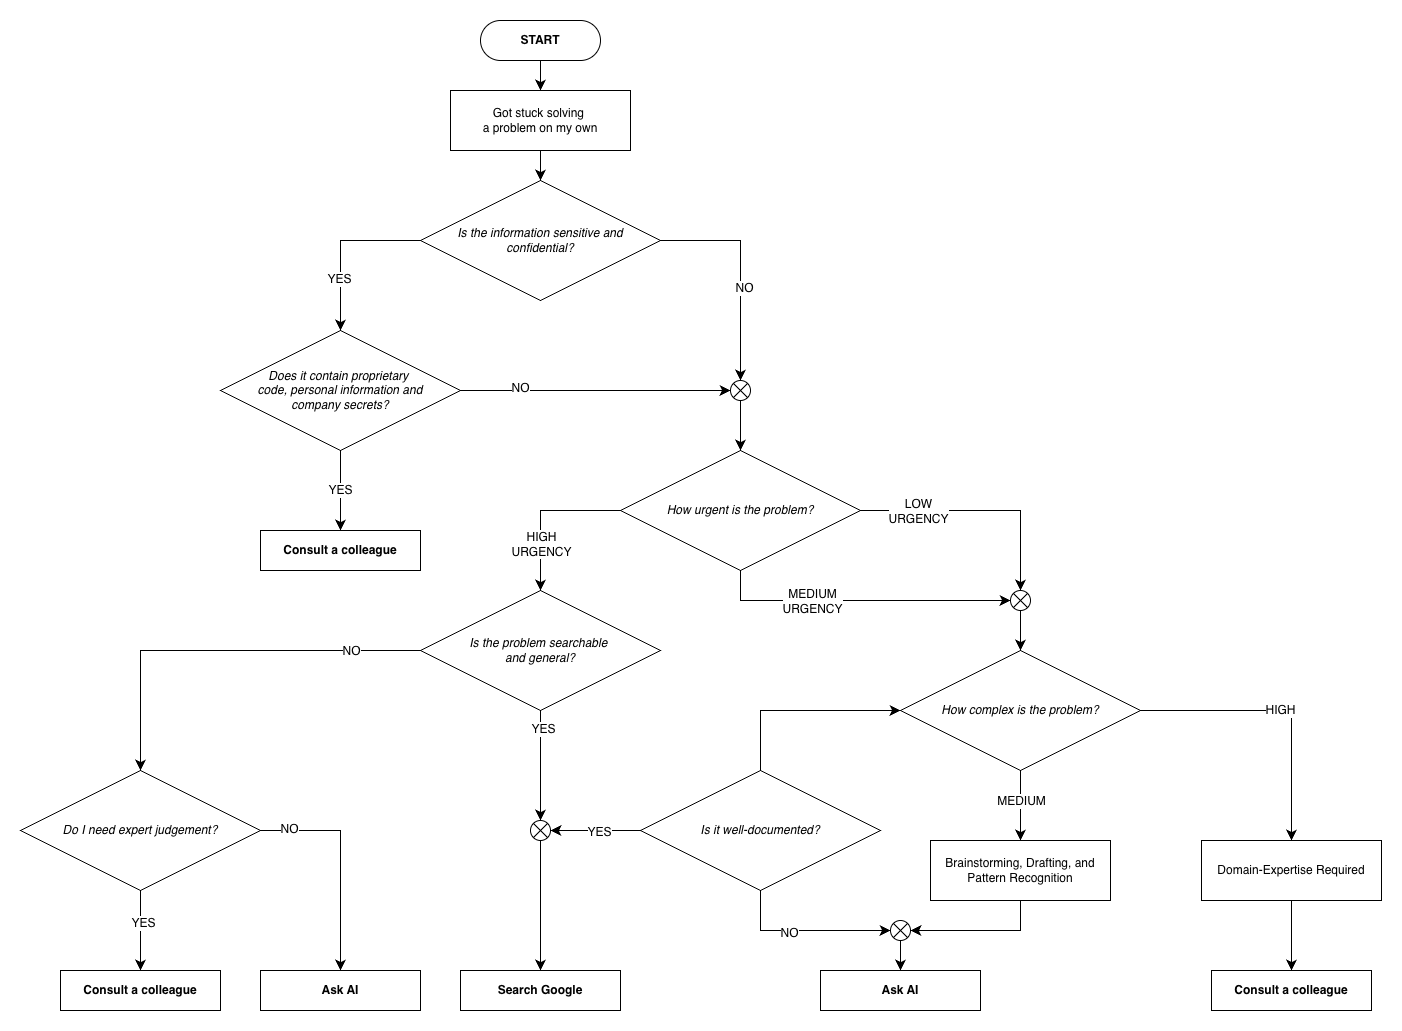

The diagram above was exported from draw.io. Its source (the exported page's mxGraphModel, read from the mxfile embedded in the PNG):
<mxGraphModel dx="2639" dy="1255" grid="1" gridSize="10" guides="1" tooltips="1" connect="1" arrows="1" fold="1" page="1" pageScale="1" pageWidth="827" pageHeight="1169" math="0" shadow="0">
  <root>
    <mxCell id="0" />
    <mxCell id="1" parent="0" />
    <mxCell id="2" connectable="0" parent="1" style="group" value="" vertex="1">
      <mxGeometry height="990" width="1361" x="-120" y="50" as="geometry" />
    </mxCell>
    <mxCell id="3" edge="1" parent="2" source="4" style="edgeStyle=orthogonalEdgeStyle;shape=connector;rounded=0;orthogonalLoop=1;jettySize=auto;html=1;exitX=0.5;exitY=1;exitDx=0;exitDy=0;entryX=0.5;entryY=0;entryDx=0;entryDy=0;strokeColor=default;align=center;verticalAlign=middle;fontFamily=Helvetica;fontSize=12;fontColor=default;labelBackgroundColor=default;startSize=8;endArrow=classic;endSize=8;" target="9">
      <mxGeometry relative="1" as="geometry" />
    </mxCell>
    <mxCell id="4" parent="2" style="rounded=1;whiteSpace=wrap;html=1;fontFamily=Helvetica;fontSize=12;fontColor=default;labelBackgroundColor=default;arcSize=50;" value="&lt;b&gt;START&lt;/b&gt;" vertex="1">
      <mxGeometry height="40" width="120" x="460" as="geometry" />
    </mxCell>
    <mxCell id="5" edge="1" parent="2" source="7" style="edgeStyle=orthogonalEdgeStyle;shape=connector;rounded=0;orthogonalLoop=1;jettySize=auto;html=1;exitX=0;exitY=0.5;exitDx=0;exitDy=0;strokeColor=default;align=center;verticalAlign=middle;fontFamily=Helvetica;fontSize=12;fontColor=default;labelBackgroundColor=default;startSize=8;endArrow=classic;endSize=8;" target="11">
      <mxGeometry relative="1" as="geometry" />
    </mxCell>
    <mxCell id="6" connectable="0" parent="5" style="edgeLabel;html=1;align=center;verticalAlign=middle;resizable=0;points=[];fontSize=12;fontFamily=Helvetica;fontColor=default;labelBackgroundColor=default;" value="YES" vertex="1">
      <mxGeometry relative="1" x="0.4" y="-2" as="geometry">
        <mxPoint as="offset" />
      </mxGeometry>
    </mxCell>
    <mxCell id="7" parent="2" style="rhombus;whiteSpace=wrap;html=1;fontFamily=Helvetica;fontSize=12;fontColor=default;labelBackgroundColor=none;fillColor=default;" value="&lt;div&gt;&lt;i&gt;Is the information&amp;nbsp;&lt;/i&gt;&lt;i style=&quot;background-color: transparent; color: light-dark(rgb(0, 0, 0), rgb(255, 255, 255));&quot;&gt;sensitive and&lt;/i&gt;&lt;/div&gt;&lt;div&gt;&lt;i&gt;confidential?&lt;/i&gt;&lt;/div&gt;" vertex="1">
      <mxGeometry height="120" width="240" x="400" y="160" as="geometry" />
    </mxCell>
    <mxCell id="8" edge="1" parent="2" source="9" style="edgeStyle=orthogonalEdgeStyle;shape=connector;rounded=0;orthogonalLoop=1;jettySize=auto;html=1;exitX=0.5;exitY=1;exitDx=0;exitDy=0;entryX=0.5;entryY=0;entryDx=0;entryDy=0;strokeColor=default;align=center;verticalAlign=middle;fontFamily=Helvetica;fontSize=12;fontColor=default;labelBackgroundColor=default;startSize=8;endArrow=classic;endSize=8;" target="7">
      <mxGeometry relative="1" as="geometry" />
    </mxCell>
    <mxCell id="9" parent="2" style="rounded=0;whiteSpace=wrap;html=1;fontFamily=Helvetica;fontSize=12;fontColor=default;labelBackgroundColor=default;" value="Got stuck solving&amp;nbsp;&lt;div&gt;a problem on my own&lt;/div&gt;" vertex="1">
      <mxGeometry height="60" width="180" x="430" y="70" as="geometry" />
    </mxCell>
    <mxCell id="10" edge="1" parent="2" source="11" style="edgeStyle=orthogonalEdgeStyle;shape=connector;rounded=0;orthogonalLoop=1;jettySize=auto;html=1;exitX=0.5;exitY=1;exitDx=0;exitDy=0;entryX=0.5;entryY=0;entryDx=0;entryDy=0;strokeColor=default;align=center;verticalAlign=middle;fontFamily=Helvetica;fontSize=12;fontColor=default;labelBackgroundColor=default;startSize=8;endArrow=classic;endSize=8;" target="21" value="YES">
      <mxGeometry relative="1" as="geometry" />
    </mxCell>
    <mxCell id="11" parent="2" style="rhombus;whiteSpace=wrap;html=1;fontFamily=Helvetica;fontSize=12;fontColor=default;labelBackgroundColor=none;fillColor=default;" value="&lt;div&gt;&lt;i&gt;Does it contain proprietary&amp;nbsp;&lt;/i&gt;&lt;/div&gt;&lt;div&gt;&lt;i&gt;code, personal information and&lt;/i&gt;&lt;/div&gt;&lt;div&gt;&lt;i&gt;company secrets?&lt;/i&gt;&lt;/div&gt;" vertex="1">
      <mxGeometry height="120" width="240" x="200" y="310" as="geometry" />
    </mxCell>
    <mxCell id="12" edge="1" parent="2" source="14" style="edgeStyle=orthogonalEdgeStyle;shape=connector;rounded=0;orthogonalLoop=1;jettySize=auto;html=1;exitX=0;exitY=0.5;exitDx=0;exitDy=0;strokeColor=default;align=center;verticalAlign=middle;fontFamily=Helvetica;fontSize=12;fontColor=default;labelBackgroundColor=default;startSize=8;endArrow=classic;endSize=8;" target="25">
      <mxGeometry relative="1" as="geometry" />
    </mxCell>
    <mxCell id="13" connectable="0" parent="12" style="edgeLabel;html=1;align=center;verticalAlign=middle;resizable=0;points=[];fontSize=12;fontFamily=Helvetica;fontColor=default;labelBackgroundColor=default;" value="HIGH&lt;div&gt;URGENCY&lt;/div&gt;" vertex="1">
      <mxGeometry relative="1" x="0.4183" y="-3" as="geometry">
        <mxPoint x="3" as="offset" />
      </mxGeometry>
    </mxCell>
    <mxCell id="14" parent="2" style="rhombus;whiteSpace=wrap;html=1;fontFamily=Helvetica;fontSize=12;fontColor=default;labelBackgroundColor=none;fillColor=default;" value="&lt;div&gt;&lt;i&gt;How urgent is the problem?&lt;/i&gt;&lt;/div&gt;" vertex="1">
      <mxGeometry height="120" width="240" x="600" y="430" as="geometry" />
    </mxCell>
    <mxCell id="15" edge="1" parent="2" source="16" style="edgeStyle=orthogonalEdgeStyle;shape=connector;rounded=0;orthogonalLoop=1;jettySize=auto;html=1;exitX=0.5;exitY=1;exitDx=0;exitDy=0;exitPerimeter=0;strokeColor=default;align=center;verticalAlign=middle;fontFamily=Helvetica;fontSize=12;fontColor=default;labelBackgroundColor=default;startSize=8;endArrow=classic;endSize=8;" target="14">
      <mxGeometry relative="1" as="geometry" />
    </mxCell>
    <mxCell id="16" parent="2" style="verticalLabelPosition=bottom;verticalAlign=top;html=1;shape=mxgraph.flowchart.or;fontFamily=Helvetica;fontSize=12;fontColor=default;labelBackgroundColor=default;" value="" vertex="1">
      <mxGeometry height="20" width="20" x="710" y="360" as="geometry" />
    </mxCell>
    <mxCell id="17" edge="1" parent="2" source="7" style="edgeStyle=orthogonalEdgeStyle;shape=connector;rounded=0;orthogonalLoop=1;jettySize=auto;html=1;exitX=1;exitY=0.5;exitDx=0;exitDy=0;entryX=0.5;entryY=0;entryDx=0;entryDy=0;entryPerimeter=0;strokeColor=default;align=center;verticalAlign=middle;fontFamily=Helvetica;fontSize=12;fontColor=default;labelBackgroundColor=default;startSize=8;endArrow=classic;endSize=8;" target="16">
      <mxGeometry relative="1" as="geometry" />
    </mxCell>
    <mxCell id="18" connectable="0" parent="17" style="edgeLabel;html=1;align=center;verticalAlign=middle;resizable=0;points=[];fontSize=12;fontFamily=Helvetica;fontColor=default;labelBackgroundColor=default;" value="NO" vertex="1">
      <mxGeometry relative="1" x="0.15" y="3" as="geometry">
        <mxPoint y="1" as="offset" />
      </mxGeometry>
    </mxCell>
    <mxCell id="19" edge="1" parent="2" source="11" style="edgeStyle=orthogonalEdgeStyle;shape=connector;rounded=0;orthogonalLoop=1;jettySize=auto;html=1;exitX=1;exitY=0.5;exitDx=0;exitDy=0;entryX=0;entryY=0.5;entryDx=0;entryDy=0;entryPerimeter=0;strokeColor=default;align=center;verticalAlign=middle;fontFamily=Helvetica;fontSize=12;fontColor=default;labelBackgroundColor=default;startSize=8;endArrow=classic;endSize=8;" target="16">
      <mxGeometry relative="1" as="geometry" />
    </mxCell>
    <mxCell id="20" connectable="0" parent="19" style="edgeLabel;html=1;align=center;verticalAlign=middle;resizable=0;points=[];fontSize=12;fontFamily=Helvetica;fontColor=default;labelBackgroundColor=default;" value="NO" vertex="1">
      <mxGeometry relative="1" x="-0.5667" y="4" as="geometry">
        <mxPoint x="1" y="1" as="offset" />
      </mxGeometry>
    </mxCell>
    <mxCell id="21" parent="2" style="rounded=0;whiteSpace=wrap;html=1;fontFamily=Helvetica;fontSize=12;fontColor=default;labelBackgroundColor=default;fontStyle=1" value="Consult a colleague" vertex="1">
      <mxGeometry height="40" width="160" x="240" y="510" as="geometry" />
    </mxCell>
    <mxCell id="22" edge="1" parent="2" source="25" style="edgeStyle=orthogonalEdgeStyle;shape=connector;rounded=0;orthogonalLoop=1;jettySize=auto;html=1;entryX=0.5;entryY=0;entryDx=0;entryDy=0;strokeColor=default;align=center;verticalAlign=middle;fontFamily=Helvetica;fontSize=12;fontColor=default;labelBackgroundColor=default;startSize=8;endArrow=classic;endSize=8;" target="30">
      <mxGeometry relative="1" as="geometry" />
    </mxCell>
    <mxCell id="23" connectable="0" parent="22" style="edgeLabel;html=1;align=center;verticalAlign=middle;resizable=0;points=[];fontSize=12;fontFamily=Helvetica;fontColor=default;labelBackgroundColor=default;" value="NO" vertex="1">
      <mxGeometry relative="1" x="-0.6501" as="geometry">
        <mxPoint as="offset" />
      </mxGeometry>
    </mxCell>
    <mxCell id="24" edge="1" parent="2" source="58" style="edgeStyle=orthogonalEdgeStyle;shape=connector;rounded=0;orthogonalLoop=1;jettySize=auto;html=1;exitX=0.5;exitY=1;exitDx=0;exitDy=0;strokeColor=default;align=center;verticalAlign=middle;fontFamily=Helvetica;fontSize=12;fontColor=default;labelBackgroundColor=default;startSize=8;endArrow=classic;endSize=8;" target="33">
      <mxGeometry relative="1" as="geometry" />
    </mxCell>
    <mxCell id="25" parent="2" style="rhombus;whiteSpace=wrap;html=1;fontFamily=Helvetica;fontSize=12;fontColor=default;labelBackgroundColor=none;fillColor=default;" value="&lt;i&gt;Is the problem searchable&amp;nbsp;&lt;/i&gt;&lt;div&gt;&lt;i&gt;and general?&lt;br&gt;&lt;/i&gt;&lt;/div&gt;" vertex="1">
      <mxGeometry height="120" width="240" x="400" y="570" as="geometry" />
    </mxCell>
    <mxCell id="26" edge="1" parent="2" source="30" style="edgeStyle=orthogonalEdgeStyle;shape=connector;rounded=0;orthogonalLoop=1;jettySize=auto;html=1;exitX=0.5;exitY=1;exitDx=0;exitDy=0;strokeColor=default;align=center;verticalAlign=middle;fontFamily=Helvetica;fontSize=12;fontColor=default;labelBackgroundColor=default;startSize=8;endArrow=classic;endSize=8;" target="31">
      <mxGeometry relative="1" as="geometry" />
    </mxCell>
    <mxCell id="27" connectable="0" parent="26" style="edgeLabel;html=1;align=center;verticalAlign=middle;resizable=0;points=[];fontSize=12;fontFamily=Helvetica;fontColor=default;labelBackgroundColor=default;" value="YES" vertex="1">
      <mxGeometry relative="1" x="-0.1988" y="2" as="geometry">
        <mxPoint as="offset" />
      </mxGeometry>
    </mxCell>
    <mxCell id="28" edge="1" parent="2" source="30" style="edgeStyle=orthogonalEdgeStyle;shape=connector;rounded=0;orthogonalLoop=1;jettySize=auto;html=1;exitX=1;exitY=0.5;exitDx=0;exitDy=0;strokeColor=default;align=center;verticalAlign=middle;fontFamily=Helvetica;fontSize=12;fontColor=default;labelBackgroundColor=default;startSize=8;endArrow=classic;endSize=8;" target="32">
      <mxGeometry relative="1" as="geometry" />
    </mxCell>
    <mxCell id="29" connectable="0" parent="28" style="edgeLabel;html=1;align=center;verticalAlign=middle;resizable=0;points=[];fontSize=12;fontFamily=Helvetica;fontColor=default;labelBackgroundColor=default;" value="NO" vertex="1">
      <mxGeometry relative="1" x="-0.7495" y="2" as="geometry">
        <mxPoint as="offset" />
      </mxGeometry>
    </mxCell>
    <mxCell id="30" parent="2" style="rhombus;whiteSpace=wrap;html=1;fontFamily=Helvetica;fontSize=12;fontColor=default;labelBackgroundColor=none;fillColor=default;" value="&lt;div&gt;&lt;i&gt;Do I need expert judgement?&lt;/i&gt;&lt;/div&gt;" vertex="1">
      <mxGeometry height="120" width="240" y="750" as="geometry" />
    </mxCell>
    <mxCell id="31" parent="2" style="rounded=0;whiteSpace=wrap;html=1;fontFamily=Helvetica;fontSize=12;fontColor=default;labelBackgroundColor=default;fontStyle=1" value="Consult a colleague" vertex="1">
      <mxGeometry height="40" width="160" x="40" y="950" as="geometry" />
    </mxCell>
    <mxCell id="32" parent="2" style="rounded=0;whiteSpace=wrap;html=1;fontFamily=Helvetica;fontSize=12;fontColor=default;labelBackgroundColor=default;fontStyle=1" value="Ask AI" vertex="1">
      <mxGeometry height="40" width="160" x="240" y="950" as="geometry" />
    </mxCell>
    <mxCell id="33" parent="2" style="rounded=0;whiteSpace=wrap;html=1;fontFamily=Helvetica;fontSize=12;fontColor=default;labelBackgroundColor=default;fontStyle=1" value="Search Google" vertex="1">
      <mxGeometry height="40" width="160" x="440" y="950" as="geometry" />
    </mxCell>
    <mxCell id="34" edge="1" parent="2" source="37" style="edgeStyle=orthogonalEdgeStyle;shape=connector;rounded=0;orthogonalLoop=1;jettySize=auto;html=1;exitX=1;exitY=0.5;exitDx=0;exitDy=0;strokeColor=default;align=center;verticalAlign=middle;fontFamily=Helvetica;fontSize=12;fontColor=default;labelBackgroundColor=default;startSize=8;endArrow=classic;endSize=8;" target="45" value="HIGH">
      <mxGeometry relative="1" as="geometry">
        <Array as="points">
          <mxPoint x="1271" y="690" />
        </Array>
      </mxGeometry>
    </mxCell>
    <mxCell id="35" edge="1" parent="2" source="37" style="edgeStyle=orthogonalEdgeStyle;shape=connector;rounded=0;orthogonalLoop=1;jettySize=auto;html=1;strokeColor=default;align=center;verticalAlign=middle;fontFamily=Helvetica;fontSize=12;fontColor=default;labelBackgroundColor=default;startSize=8;endArrow=classic;endSize=8;" target="47">
      <mxGeometry relative="1" as="geometry" />
    </mxCell>
    <mxCell id="36" connectable="0" parent="35" style="edgeLabel;html=1;align=center;verticalAlign=middle;resizable=0;points=[];fontSize=12;fontFamily=Helvetica;fontColor=default;labelBackgroundColor=default;" value="MEDIUM" vertex="1">
      <mxGeometry relative="1" x="-0.6267" y="-2" as="geometry">
        <mxPoint x="2" y="17" as="offset" />
      </mxGeometry>
    </mxCell>
    <mxCell id="37" parent="2" style="rhombus;whiteSpace=wrap;html=1;fontFamily=Helvetica;fontSize=12;fontColor=default;labelBackgroundColor=none;fillColor=default;" value="&lt;div&gt;&lt;i&gt;How complex is the problem?&lt;/i&gt;&lt;/div&gt;" vertex="1">
      <mxGeometry height="120" width="240" x="880" y="630" as="geometry" />
    </mxCell>
    <mxCell id="38" edge="1" parent="2" source="14" style="edgeStyle=orthogonalEdgeStyle;shape=connector;rounded=0;orthogonalLoop=1;jettySize=auto;html=1;exitX=1;exitY=0.5;exitDx=0;exitDy=0;strokeColor=default;align=center;verticalAlign=middle;fontFamily=Helvetica;fontSize=12;fontColor=default;labelBackgroundColor=default;startSize=8;endArrow=classic;endSize=8;" target="41" value="">
      <mxGeometry relative="1" as="geometry">
        <mxPoint x="840" y="490" as="sourcePoint" />
        <mxPoint x="1000" y="690" as="targetPoint" />
      </mxGeometry>
    </mxCell>
    <mxCell id="39" connectable="0" parent="38" style="edgeLabel;html=1;align=center;verticalAlign=middle;resizable=0;points=[];fontSize=12;fontFamily=Helvetica;fontColor=default;labelBackgroundColor=default;" value="LOW&lt;div&gt;URGENCY&lt;/div&gt;" vertex="1">
      <mxGeometry relative="1" x="-0.8102" y="3" as="geometry">
        <mxPoint x="34" y="3" as="offset" />
      </mxGeometry>
    </mxCell>
    <mxCell id="40" edge="1" parent="2" source="41" style="edgeStyle=orthogonalEdgeStyle;shape=connector;rounded=0;orthogonalLoop=1;jettySize=auto;html=1;exitX=0.5;exitY=1;exitDx=0;exitDy=0;exitPerimeter=0;entryX=0.5;entryY=0;entryDx=0;entryDy=0;strokeColor=default;align=center;verticalAlign=middle;fontFamily=Helvetica;fontSize=12;fontColor=default;labelBackgroundColor=default;startSize=8;endArrow=classic;endSize=8;" target="37">
      <mxGeometry relative="1" as="geometry" />
    </mxCell>
    <mxCell id="41" parent="2" style="verticalLabelPosition=bottom;verticalAlign=top;html=1;shape=mxgraph.flowchart.or;fontFamily=Helvetica;fontSize=12;fontColor=default;labelBackgroundColor=default;" value="" vertex="1">
      <mxGeometry height="20" width="20" x="990" y="570" as="geometry" />
    </mxCell>
    <mxCell id="42" edge="1" parent="2" source="14" style="edgeStyle=orthogonalEdgeStyle;shape=connector;rounded=0;orthogonalLoop=1;jettySize=auto;html=1;exitX=0.5;exitY=1;exitDx=0;exitDy=0;entryX=0;entryY=0.5;entryDx=0;entryDy=0;entryPerimeter=0;strokeColor=default;align=center;verticalAlign=middle;fontFamily=Helvetica;fontSize=12;fontColor=default;labelBackgroundColor=default;startSize=8;endArrow=classic;endSize=8;" target="41">
      <mxGeometry relative="1" as="geometry" />
    </mxCell>
    <mxCell id="43" connectable="0" parent="42" style="edgeLabel;html=1;align=center;verticalAlign=middle;resizable=0;points=[];fontSize=12;fontFamily=Helvetica;fontColor=default;labelBackgroundColor=default;" value="MEDIUM&lt;div&gt;URGENCY&lt;/div&gt;" vertex="1">
      <mxGeometry relative="1" x="0.2077" y="-1" as="geometry">
        <mxPoint x="-81" y="-1" as="offset" />
      </mxGeometry>
    </mxCell>
    <mxCell id="44" edge="1" parent="2" source="45" style="edgeStyle=orthogonalEdgeStyle;shape=connector;rounded=0;orthogonalLoop=1;jettySize=auto;html=1;exitX=0.5;exitY=1;exitDx=0;exitDy=0;strokeColor=default;align=center;verticalAlign=middle;fontFamily=Helvetica;fontSize=12;fontColor=default;labelBackgroundColor=default;startSize=8;endArrow=classic;endSize=8;" target="46">
      <mxGeometry relative="1" as="geometry" />
    </mxCell>
    <mxCell id="45" parent="2" style="rounded=0;whiteSpace=wrap;html=1;fontFamily=Helvetica;fontSize=12;fontColor=default;labelBackgroundColor=default;" value="Domain-Expertise Required" vertex="1">
      <mxGeometry height="60" width="180" x="1181" y="820" as="geometry" />
    </mxCell>
    <mxCell id="46" parent="2" style="rounded=0;whiteSpace=wrap;html=1;fontFamily=Helvetica;fontSize=12;fontColor=default;labelBackgroundColor=default;fontStyle=1" value="Consult a colleague" vertex="1">
      <mxGeometry height="40" width="160" x="1191" y="950" as="geometry" />
    </mxCell>
    <mxCell id="47" parent="2" style="rounded=0;whiteSpace=wrap;html=1;fontFamily=Helvetica;fontSize=12;fontColor=default;labelBackgroundColor=default;" value="Brainstorming, Drafting, and Pattern Recognition" vertex="1">
      <mxGeometry height="60" width="180" x="910" y="820" as="geometry" />
    </mxCell>
    <mxCell id="48" edge="1" parent="2" source="49" style="edgeStyle=orthogonalEdgeStyle;shape=connector;rounded=0;orthogonalLoop=1;jettySize=auto;html=1;exitX=0.5;exitY=0;exitDx=0;exitDy=0;entryX=0;entryY=0.5;entryDx=0;entryDy=0;strokeColor=default;align=center;verticalAlign=middle;fontFamily=Helvetica;fontSize=12;fontColor=default;labelBackgroundColor=default;startSize=8;endArrow=classic;endSize=8;" target="37">
      <mxGeometry relative="1" as="geometry" />
    </mxCell>
    <mxCell id="49" parent="2" style="rhombus;whiteSpace=wrap;html=1;fontFamily=Helvetica;fontSize=12;fontColor=default;labelBackgroundColor=none;fillColor=default;" value="&lt;i&gt;Is it well-documented?&lt;/i&gt;" vertex="1">
      <mxGeometry height="120" width="240" x="620" y="750" as="geometry" />
    </mxCell>
    <mxCell id="50" parent="2" style="rounded=0;whiteSpace=wrap;html=1;fontFamily=Helvetica;fontSize=12;fontColor=default;labelBackgroundColor=default;fontStyle=1" value="Ask AI" vertex="1">
      <mxGeometry height="40" width="160" x="800" y="950" as="geometry" />
    </mxCell>
    <mxCell id="51" edge="1" parent="2" source="52" style="edgeStyle=orthogonalEdgeStyle;shape=connector;rounded=0;orthogonalLoop=1;jettySize=auto;html=1;exitX=0.5;exitY=1;exitDx=0;exitDy=0;exitPerimeter=0;entryX=0.5;entryY=0;entryDx=0;entryDy=0;strokeColor=default;align=center;verticalAlign=middle;fontFamily=Helvetica;fontSize=12;fontColor=default;labelBackgroundColor=default;startSize=8;endArrow=classic;endSize=8;" target="50">
      <mxGeometry relative="1" as="geometry" />
    </mxCell>
    <mxCell id="52" parent="2" style="verticalLabelPosition=bottom;verticalAlign=top;html=1;shape=mxgraph.flowchart.or;fontFamily=Helvetica;fontSize=12;fontColor=default;labelBackgroundColor=default;" value="" vertex="1">
      <mxGeometry height="20" width="20" x="870" y="900" as="geometry" />
    </mxCell>
    <mxCell id="53" edge="1" parent="2" source="47" style="edgeStyle=orthogonalEdgeStyle;shape=connector;rounded=0;orthogonalLoop=1;jettySize=auto;html=1;exitX=0.5;exitY=1;exitDx=0;exitDy=0;entryX=1;entryY=0.5;entryDx=0;entryDy=0;entryPerimeter=0;strokeColor=default;align=center;verticalAlign=middle;fontFamily=Helvetica;fontSize=12;fontColor=default;labelBackgroundColor=default;startSize=8;endArrow=classic;endSize=8;" target="52">
      <mxGeometry relative="1" as="geometry" />
    </mxCell>
    <mxCell id="54" edge="1" parent="2" source="49" style="edgeStyle=orthogonalEdgeStyle;shape=connector;rounded=0;orthogonalLoop=1;jettySize=auto;html=1;exitX=0.5;exitY=1;exitDx=0;exitDy=0;entryX=0;entryY=0.5;entryDx=0;entryDy=0;entryPerimeter=0;strokeColor=default;align=center;verticalAlign=middle;fontFamily=Helvetica;fontSize=12;fontColor=default;labelBackgroundColor=default;startSize=8;endArrow=classic;endSize=8;" target="52">
      <mxGeometry relative="1" as="geometry" />
    </mxCell>
    <mxCell id="55" connectable="0" parent="54" style="edgeLabel;html=1;align=center;verticalAlign=middle;resizable=0;points=[];fontSize=12;fontFamily=Helvetica;fontColor=default;labelBackgroundColor=default;" value="NO" vertex="1">
      <mxGeometry relative="1" x="-0.1941" y="-2" as="geometry">
        <mxPoint as="offset" />
      </mxGeometry>
    </mxCell>
    <mxCell id="56" edge="1" parent="2" source="25" style="edgeStyle=orthogonalEdgeStyle;shape=connector;rounded=0;orthogonalLoop=1;jettySize=auto;html=1;exitX=0.5;exitY=1;exitDx=0;exitDy=0;strokeColor=default;align=center;verticalAlign=middle;fontFamily=Helvetica;fontSize=12;fontColor=default;labelBackgroundColor=default;startSize=8;endArrow=classic;endSize=8;" target="58" value="">
      <mxGeometry relative="1" as="geometry">
        <mxPoint x="520" y="690" as="sourcePoint" />
        <mxPoint x="520" y="950" as="targetPoint" />
      </mxGeometry>
    </mxCell>
    <mxCell id="57" connectable="0" parent="56" style="edgeLabel;html=1;align=center;verticalAlign=middle;resizable=0;points=[];fontSize=12;fontFamily=Helvetica;fontColor=default;labelBackgroundColor=default;" value="YES" vertex="1">
      <mxGeometry relative="1" x="-0.6557" y="2" as="geometry">
        <mxPoint as="offset" />
      </mxGeometry>
    </mxCell>
    <mxCell id="58" parent="2" style="verticalLabelPosition=bottom;verticalAlign=top;html=1;shape=mxgraph.flowchart.or;fontFamily=Helvetica;fontSize=12;fontColor=default;labelBackgroundColor=default;" value="" vertex="1">
      <mxGeometry height="20" width="20" x="510" y="800" as="geometry" />
    </mxCell>
    <mxCell id="59" edge="1" parent="2" source="49" style="edgeStyle=orthogonalEdgeStyle;shape=connector;rounded=0;orthogonalLoop=1;jettySize=auto;html=1;exitX=0;exitY=0.5;exitDx=0;exitDy=0;entryX=1;entryY=0.5;entryDx=0;entryDy=0;entryPerimeter=0;strokeColor=default;align=center;verticalAlign=middle;fontFamily=Helvetica;fontSize=12;fontColor=default;labelBackgroundColor=default;startSize=8;endArrow=classic;endSize=8;" target="58">
      <mxGeometry relative="1" as="geometry" />
    </mxCell>
    <mxCell id="60" connectable="0" parent="59" style="edgeLabel;html=1;align=center;verticalAlign=middle;resizable=0;points=[];fontSize=12;fontFamily=Helvetica;fontColor=default;labelBackgroundColor=default;" value="YES" vertex="1">
      <mxGeometry relative="1" x="-0.0878" y="1" as="geometry">
        <mxPoint as="offset" />
      </mxGeometry>
    </mxCell>
  </root>
</mxGraphModel>